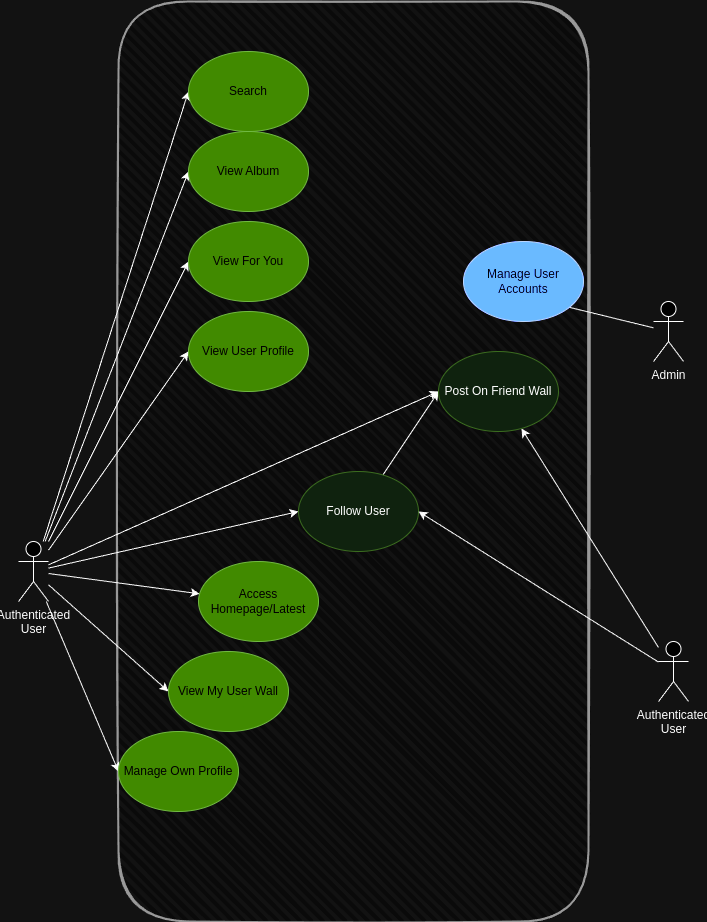

The diagram above was exported from draw.io. Its source (the exported page's mxGraphModel, read from the mxfile embedded in the PNG):
<mxGraphModel dx="1535" dy="1086" grid="1" gridSize="10" guides="1" tooltips="1" connect="1" arrows="1" fold="1" page="1" pageScale="1" pageWidth="850" pageHeight="1100" math="0" shadow="0">
  <root>
    <mxCell id="0" />
    <mxCell id="1" parent="0" />
    <mxCell id="XmHIzhgKoLfNG3sSJmFE-19" value="" style="rounded=1;whiteSpace=wrap;html=1;strokeWidth=2;fillWeight=4;hachureGap=8;hachureAngle=45;fillColor=#f5f5f5;sketch=1;fontColor=#333333;strokeColor=#666666;" vertex="1" parent="1">
      <mxGeometry x="140" y="20" width="470" height="920" as="geometry" />
    </mxCell>
    <mxCell id="XmHIzhgKoLfNG3sSJmFE-4" style="rounded=0;orthogonalLoop=1;jettySize=auto;html=1;entryX=0;entryY=0.5;entryDx=0;entryDy=0;" edge="1" parent="1" source="WmGl-Sxm8nFk0Vechyi_-2" target="XmHIzhgKoLfNG3sSJmFE-3">
      <mxGeometry relative="1" as="geometry" />
    </mxCell>
    <mxCell id="XmHIzhgKoLfNG3sSJmFE-5" style="rounded=0;orthogonalLoop=1;jettySize=auto;html=1;" edge="1" parent="1" source="WmGl-Sxm8nFk0Vechyi_-2" target="WmGl-Sxm8nFk0Vechyi_-7">
      <mxGeometry relative="1" as="geometry" />
    </mxCell>
    <mxCell id="XmHIzhgKoLfNG3sSJmFE-6" style="rounded=0;orthogonalLoop=1;jettySize=auto;html=1;entryX=0;entryY=0.5;entryDx=0;entryDy=0;" edge="1" parent="1" source="WmGl-Sxm8nFk0Vechyi_-2" target="WmGl-Sxm8nFk0Vechyi_-39">
      <mxGeometry relative="1" as="geometry" />
    </mxCell>
    <mxCell id="XmHIzhgKoLfNG3sSJmFE-7" style="rounded=0;orthogonalLoop=1;jettySize=auto;html=1;entryX=0;entryY=0.5;entryDx=0;entryDy=0;" edge="1" parent="1" source="WmGl-Sxm8nFk0Vechyi_-2" target="WmGl-Sxm8nFk0Vechyi_-9">
      <mxGeometry relative="1" as="geometry" />
    </mxCell>
    <mxCell id="XmHIzhgKoLfNG3sSJmFE-8" style="rounded=0;orthogonalLoop=1;jettySize=auto;html=1;entryX=0;entryY=0.5;entryDx=0;entryDy=0;" edge="1" parent="1" source="WmGl-Sxm8nFk0Vechyi_-2" target="WmGl-Sxm8nFk0Vechyi_-44">
      <mxGeometry relative="1" as="geometry" />
    </mxCell>
    <mxCell id="XmHIzhgKoLfNG3sSJmFE-9" style="rounded=0;orthogonalLoop=1;jettySize=auto;html=1;entryX=0;entryY=0.5;entryDx=0;entryDy=0;" edge="1" parent="1" source="WmGl-Sxm8nFk0Vechyi_-2" target="WmGl-Sxm8nFk0Vechyi_-50">
      <mxGeometry relative="1" as="geometry" />
    </mxCell>
    <mxCell id="XmHIzhgKoLfNG3sSJmFE-10" style="rounded=0;orthogonalLoop=1;jettySize=auto;html=1;entryX=0;entryY=0.5;entryDx=0;entryDy=0;" edge="1" parent="1" source="WmGl-Sxm8nFk0Vechyi_-2" target="WmGl-Sxm8nFk0Vechyi_-53">
      <mxGeometry relative="1" as="geometry" />
    </mxCell>
    <mxCell id="XmHIzhgKoLfNG3sSJmFE-11" style="rounded=0;orthogonalLoop=1;jettySize=auto;html=1;entryX=0;entryY=0.5;entryDx=0;entryDy=0;" edge="1" parent="1" source="WmGl-Sxm8nFk0Vechyi_-2" target="QsyEym4VYRm-1KQPrHxs-1">
      <mxGeometry relative="1" as="geometry" />
    </mxCell>
    <mxCell id="XmHIzhgKoLfNG3sSJmFE-17" style="rounded=0;orthogonalLoop=1;jettySize=auto;html=1;entryX=0;entryY=0.5;entryDx=0;entryDy=0;" edge="1" parent="1" source="WmGl-Sxm8nFk0Vechyi_-2" target="XmHIzhgKoLfNG3sSJmFE-14">
      <mxGeometry relative="1" as="geometry" />
    </mxCell>
    <mxCell id="WmGl-Sxm8nFk0Vechyi_-2" value="Authenticated&lt;br&gt;User" style="shape=umlActor;verticalLabelPosition=bottom;verticalAlign=top;html=1;outlineConnect=0;" parent="1" vertex="1">
      <mxGeometry x="40" y="560" width="30" height="60" as="geometry" />
    </mxCell>
    <mxCell id="WmGl-Sxm8nFk0Vechyi_-86" style="edgeStyle=none;curved=1;rounded=0;orthogonalLoop=1;jettySize=auto;html=1;entryX=0;entryY=0.5;entryDx=0;entryDy=0;fontSize=12;startSize=8;endSize=8;" parent="1" source="WmGl-Sxm8nFk0Vechyi_-4" target="WmGl-Sxm8nFk0Vechyi_-85" edge="1">
      <mxGeometry relative="1" as="geometry" />
    </mxCell>
    <mxCell id="WmGl-Sxm8nFk0Vechyi_-4" value="Admin" style="shape=umlActor;verticalLabelPosition=bottom;verticalAlign=top;html=1;outlineConnect=0;" parent="1" vertex="1">
      <mxGeometry x="675" y="320" width="30" height="60" as="geometry" />
    </mxCell>
    <mxCell id="WmGl-Sxm8nFk0Vechyi_-7" value="Access Homepage/Latest" style="ellipse;whiteSpace=wrap;html=1;fillColor=#60a917;strokeColor=#2D7600;fontColor=#ffffff;" parent="1" vertex="1">
      <mxGeometry x="220" y="580" width="120" height="80" as="geometry" />
    </mxCell>
    <mxCell id="WmGl-Sxm8nFk0Vechyi_-9" value="Manage Own Profile" style="ellipse;whiteSpace=wrap;html=1;fillColor=#60a917;strokeColor=#2D7600;fontColor=#ffffff;" parent="1" vertex="1">
      <mxGeometry x="140" y="750" width="120" height="80" as="geometry" />
    </mxCell>
    <mxCell id="WmGl-Sxm8nFk0Vechyi_-39" value="View My User Wall" style="ellipse;whiteSpace=wrap;html=1;fillColor=#60a917;strokeColor=#2D7600;fontColor=#ffffff;" parent="1" vertex="1">
      <mxGeometry x="190" y="670" width="120" height="80" as="geometry" />
    </mxCell>
    <mxCell id="WmGl-Sxm8nFk0Vechyi_-44" value="View User Profile" style="ellipse;whiteSpace=wrap;html=1;fillColor=#60a917;strokeColor=#2D7600;fontColor=#ffffff;" parent="1" vertex="1">
      <mxGeometry x="210" y="330" width="120" height="80" as="geometry" />
    </mxCell>
    <mxCell id="WmGl-Sxm8nFk0Vechyi_-50" value="View For You" style="ellipse;whiteSpace=wrap;html=1;fillColor=#60a917;strokeColor=#2D7600;fontColor=#ffffff;" parent="1" vertex="1">
      <mxGeometry x="210" y="240" width="120" height="80" as="geometry" />
    </mxCell>
    <mxCell id="WmGl-Sxm8nFk0Vechyi_-53" value="View Album" style="ellipse;whiteSpace=wrap;html=1;fillColor=#60a917;strokeColor=#2D7600;fontColor=#ffffff;" parent="1" vertex="1">
      <mxGeometry x="210" y="150" width="120" height="80" as="geometry" />
    </mxCell>
    <mxCell id="WmGl-Sxm8nFk0Vechyi_-85" value="Manage User Accounts" style="ellipse;whiteSpace=wrap;html=1;fillColor=#0050ef;strokeColor=#001DBC;fontColor=#ffffff;" parent="1" vertex="1">
      <mxGeometry x="485" y="260" width="120" height="80" as="geometry" />
    </mxCell>
    <mxCell id="QsyEym4VYRm-1KQPrHxs-1" value="Search" style="ellipse;whiteSpace=wrap;html=1;fillColor=#60a917;strokeColor=#2D7600;fontColor=#ffffff;" parent="1" vertex="1">
      <mxGeometry x="210" y="70" width="120" height="80" as="geometry" />
    </mxCell>
    <mxCell id="XmHIzhgKoLfNG3sSJmFE-15" style="rounded=0;orthogonalLoop=1;jettySize=auto;html=1;entryX=0;entryY=0.5;entryDx=0;entryDy=0;" edge="1" parent="1" source="XmHIzhgKoLfNG3sSJmFE-3" target="XmHIzhgKoLfNG3sSJmFE-14">
      <mxGeometry relative="1" as="geometry" />
    </mxCell>
    <mxCell id="XmHIzhgKoLfNG3sSJmFE-3" value="Follow User" style="ellipse;whiteSpace=wrap;html=1;fillColor=#d5e8d4;strokeColor=#82b366;" vertex="1" parent="1">
      <mxGeometry x="320" y="490" width="120" height="80" as="geometry" />
    </mxCell>
    <mxCell id="XmHIzhgKoLfNG3sSJmFE-13" style="rounded=0;orthogonalLoop=1;jettySize=auto;html=1;entryX=1;entryY=0.5;entryDx=0;entryDy=0;" edge="1" parent="1" source="XmHIzhgKoLfNG3sSJmFE-12" target="XmHIzhgKoLfNG3sSJmFE-3">
      <mxGeometry relative="1" as="geometry" />
    </mxCell>
    <mxCell id="XmHIzhgKoLfNG3sSJmFE-16" style="rounded=0;orthogonalLoop=1;jettySize=auto;html=1;" edge="1" parent="1" source="XmHIzhgKoLfNG3sSJmFE-12" target="XmHIzhgKoLfNG3sSJmFE-14">
      <mxGeometry relative="1" as="geometry" />
    </mxCell>
    <mxCell id="XmHIzhgKoLfNG3sSJmFE-12" value="Authenticated&lt;br&gt;User" style="shape=umlActor;verticalLabelPosition=bottom;verticalAlign=top;html=1;outlineConnect=0;" vertex="1" parent="1">
      <mxGeometry x="680" y="660" width="30" height="60" as="geometry" />
    </mxCell>
    <mxCell id="XmHIzhgKoLfNG3sSJmFE-14" value="Post On Friend Wall" style="ellipse;whiteSpace=wrap;html=1;fillColor=#d5e8d4;strokeColor=#82b366;" vertex="1" parent="1">
      <mxGeometry x="460" y="370" width="120" height="80" as="geometry" />
    </mxCell>
  </root>
</mxGraphModel>